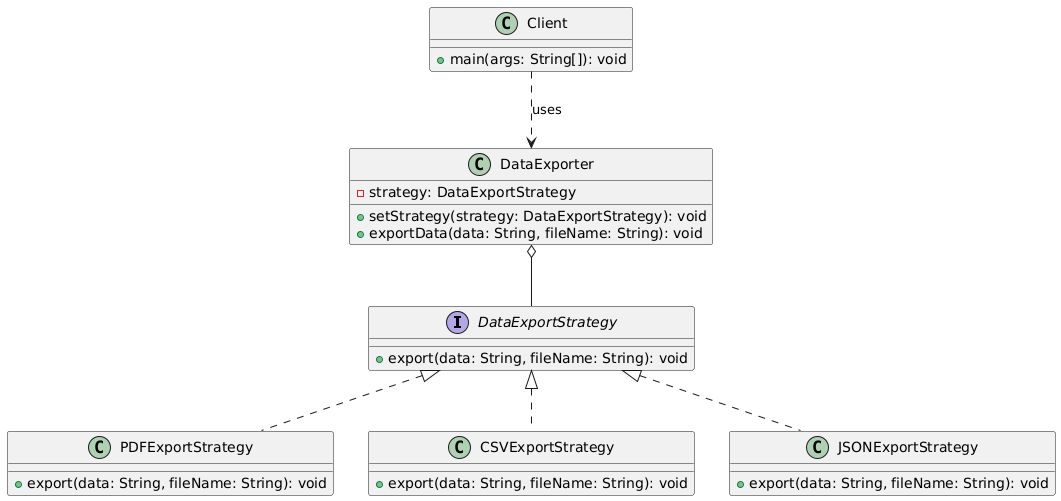

The diagram above was rendered by PlantUML. Its source (embedded in the PNG):
@startuml
interface DataExportStrategy {
    +export(data: String, fileName: String): void
}

class PDFExportStrategy implements DataExportStrategy {
        +export(data: String, fileName: String): void
}
class CSVExportStrategy implements DataExportStrategy {
        +export(data: String, fileName: String): void
}
class JSONExportStrategy implements DataExportStrategy {
        +export(data: String, fileName: String): void
}

class DataExporter {
    -strategy: DataExportStrategy
    +setStrategy(strategy: DataExportStrategy): void
    +exportData(data: String, fileName: String): void
}

class Client {
    +main(args: String[]): void
}

DataExporter o-- DataExportStrategy
Client ..> DataExporter : uses
@enduml